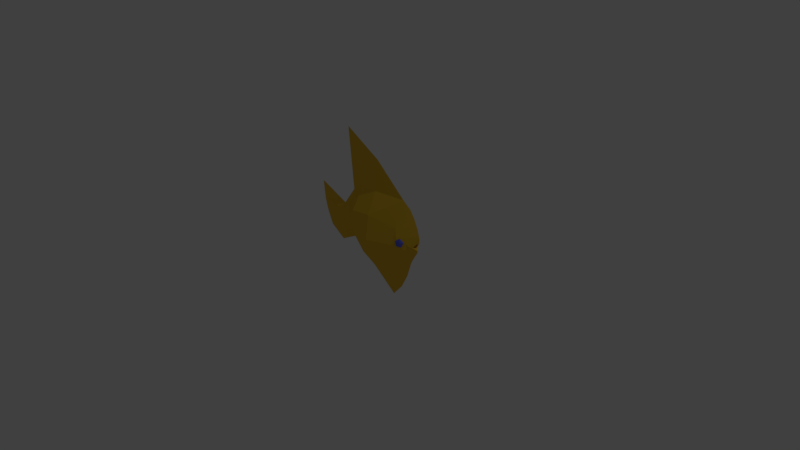 # Source: discfish.blend  (saved by Blender 2.79.0; exported with 4.5.12 LTS)
import bpy
from mathutils import Matrix  # noqa: F401  (used for matrix-valued properties, if any)

bpy.ops.wm.read_factory_settings(use_empty=True)
scene = bpy.context.scene
scene.name = 'Scene'

# ---- collections
col_collection_1 = bpy.data.collections.new('Collection 1'); scene.collection.children.link(col_collection_1)

# ---- materials (node trees are filled in below, after node groups)
mat_body = bpy.data.materials.new('body')
mat_body.alpha_threshold = 0.0
mat_body.use_transparent_shadow = False
mat_body.diffuse_color = (0.8, 0.4937, 0.03489, 1.0)
mat_body.roughness = 0.5
mat_eyes = bpy.data.materials.new('eyes')
mat_eyes.alpha_threshold = 0.0
mat_eyes.use_transparent_shadow = False
mat_eyes.diffuse_color = (0.133, 0.1535, 0.8, 1.0)
mat_eyes.roughness = 0.5

# ---- material node trees

# ---- world
world_world = bpy.data.worlds.new('World'); scene.world = world_world
world_world.color = (0.05088, 0.05088, 0.05088)
world_world.use_sun_shadow = False
world_world.sun_shadow_jitter_overblur = 0.0
world_world.cycles.sampling_method = 'MANUAL'

# ---- cameras
cam_camera = bpy.data.cameras.new('Camera')
cam_camera.clip_end = 100.0
cam_camera.lens = 35.0
cam_camera.sensor_width = 32.0
cam_camera.sensor_height = 18.0
cam_camera.ortho_scale = 7.314
cam_camera.dof.focus_distance = 0.0
cam_camera.dof.aperture_fstop = 128.0

# ---- lights
light_lamp = bpy.data.lights.new('Lamp', 'POINT')
light_lamp.transmission_factor = 0.0
light_lamp.cutoff_distance = 30.0
light_lamp.energy = 100.0
light_lamp.shadow_buffer_clip_start = 1.001
light_lamp.shadow_soft_size = 0.1
light_lamp.shadow_maximum_resolution = 0.006
light_lamp.use_absolute_resolution = True

# ---- meshes
me_cube_000 = bpy.data.meshes.new('Cube.000')
me_cube_000.from_pydata([(0.1705, -0.09729, 0.2265), (0.164, -0.1397, 0.2129), (0.2005, -0.1121, 0.1665), (0.1781, -0.1466, 0.1847), (0.1528, -0.1391, 0.1251), (0.1557, -0.1594, 0.1652), (0.09349, -0.1411, 0.1595), (0.1278, -0.1603, 0.1814), (0.1044, -0.1152, 0.2222), (0.133, -0.1481, 0.2108), (0.1737, -0.1212, 0.2305), (0.201, -0.1347, 0.1758), (0.1575, -0.1594, 0.138), (0.1033, -0.1612, 0.1694), (0.1133, -0.1376, 0.2266), (0.1705, 0.09729, 0.2265), (0.164, 0.1397, 0.2129), (0.2005, 0.1121, 0.1665), (0.1781, 0.1466, 0.1847), (0.1528, 0.1391, 0.1251), (0.1557, 0.1594, 0.1652), (0.09349, 0.1411, 0.1595), (0.1278, 0.1603, 0.1814), (0.1044, 0.1152, 0.2222), (0.133, 0.1481, 0.2108), (0.1737, 0.1212, 0.2305), (0.201, 0.1347, 0.1758), (0.1575, 0.1594, 0.138), (0.1033, 0.1612, 0.1694), (0.1133, 0.1376, 0.2266), (0.161, -0.06304, 0.3244), (0.2888, -0.06908, 0.1725), (0.25, -0.1274, -0.009907), (0.276, -0.05344, 0.2538), (-0.03148, -0.1196, 0.2551), (0.2395, -0.1425, -0.1184), (-0.358, -0.1973, -0.0007668), (-0.5305, -0.2117, -0.2045), (0.1128, -0.1928, -0.2916), (-0.04412, -0.204, -0.4428), (-0.5429, -0.1514, -0.3213), (-0.1293, -0.1375, -0.5052), (-0.2683, -0.2644, -0.3478), (-0.1169, -0.268, -0.1974), (0.2575, -0.07063, 0.2447), (0.276, -0.03492, 0.2603), (0.2282, -0.01865, 0.2246), (0.2313, -0.1169, 0.1633), (0.1998, -0.09458, 0.2409), (0.1116, -0.1761, 0.07657), (0.08612, -0.146, 0.1872), (-0.5574, -0.05915, 0.1871), (-0.6995, -0.05784, -0.06222), (0.3091, -0.07634, -0.3295), (0.1613, -0.1054, -0.5035), (-0.3618, -0.1485, -0.4188), (0.1638, -0.001731, -0.5685), (-0.7157, -0.04819, -0.2286), (0.161, 0.06304, 0.3244), (0.2888, 0.06908, 0.1725), (0.25, 0.1274, -0.009907), (0.276, 0.05344, 0.2538), (-0.03148, 0.1196, 0.2551), (0.007026, -7.164e-10, 0.4978), (0.3761, -7.164e-10, 0.1356), (0.3382, -7.164e-10, 0.256), (0.1308, -7.164e-10, 0.4526), (0.2672, -7.164e-10, 0.3623), (0.2103, -7.164e-10, 0.2064), (0.4531, -7.164e-10, -0.06255), (0.2395, 0.1425, -0.1184), (-0.1124, -7.164e-10, 0.5181), (-0.358, 0.1973, -0.0007668), (-0.5305, 0.2117, -0.2045), (0.1128, 0.1928, -0.2916), (-0.04412, 0.204, -0.4428), (-0.5429, 0.1514, -0.3213), (-0.1293, 0.1375, -0.5052), (-0.2683, 0.2644, -0.3478), (-0.1169, 0.268, -0.1974), (0.2575, 0.07063, 0.2447), (0.276, 0.03492, 0.2603), (0.2282, 0.01865, 0.2246), (-0.253, -7.164e-10, 0.4941), (-0.8471, -7.164e-10, 0.447), (0.5691, -7.164e-10, -0.3654), (-1.428, -7.164e-10, 0.276), (0.584, -7.164e-10, -0.5854), (0.4032, -7.164e-10, 0.03777), (0.2279, -7.164e-10, 0.4013), (0.3588, -7.164e-10, 0.214), (0.2658, -7.164e-10, 0.3249), (0.3092, -7.164e-10, 0.2622), (0.2141, -7.164e-10, 0.2343), (0.2281, -7.164e-10, 0.2031), (0.5051, -7.164e-10, -0.1625), (0.2313, 0.1169, 0.1633), (0.1998, 0.09458, 0.2409), (0.1116, 0.1761, 0.07657), (0.08612, 0.146, 0.1872), (-0.5574, 0.05915, 0.1871), (-0.6995, 0.05784, -0.06222), (0.3091, 0.07634, -0.3295), (0.1613, 0.1054, -0.5035), (-0.3618, 0.1485, -0.4188), (-0.8004, -7.164e-10, -0.2274), (0.1638, 0.001731, -0.5685), (-0.7157, 0.04819, -0.2286)], [], [(10, 3, 11), (3, 12, 11), (12, 7, 13), (7, 14, 13), (14, 1, 10), (14, 0, 8), (13, 8, 6), (4, 13, 6), (2, 12, 4), (10, 2, 0), (1, 7, 5), (10, 1, 3), (3, 5, 12), (12, 5, 7), (7, 9, 14), (14, 9, 1), (14, 10, 0), (13, 14, 8), (4, 12, 13), (2, 11, 12), (10, 11, 2), (5, 3, 1), (1, 9, 7), (25, 26, 18), (18, 26, 27), (27, 28, 22), (22, 28, 29), (29, 25, 16), (29, 23, 15), (28, 21, 23), (19, 21, 28), (17, 19, 27), (25, 15, 17), (16, 20, 22), (25, 18, 16), (18, 27, 20), (27, 22, 20), (22, 29, 24), (29, 16, 24), (29, 15, 25), (28, 23, 29), (19, 28, 27), (17, 27, 26), (25, 17, 26), (20, 16, 18), (16, 22, 24), (49, 38, 35), (34, 43, 49), (47, 49, 32), (30, 89, 66), (31, 88, 64), (90, 33, 44), (31, 48, 47), (49, 47, 50), (32, 49, 35), (32, 95, 69), (32, 88, 47), (92, 33, 65), (94, 45, 92), (45, 93, 91), (44, 31, 90), (33, 89, 44), (33, 91, 67), (46, 68, 93), (34, 63, 71), (34, 49, 50), (34, 50, 63), (52, 84, 86), (36, 42, 43), (51, 83, 84), (35, 53, 95), (95, 53, 85), (43, 39, 38), (57, 86, 105), (53, 39, 54), (85, 54, 87), (54, 56, 87), (48, 50, 47), (57, 37, 52), (55, 39, 42), (37, 55, 42), (39, 41, 54), (51, 37, 36), (83, 36, 34), (30, 63, 50), (49, 43, 38), (34, 36, 43), (30, 66, 63), (30, 48, 44), (30, 44, 89), (31, 47, 88), (90, 65, 33), (32, 35, 95), (32, 69, 88), (92, 45, 33), (94, 46, 45), (94, 68, 46), (45, 46, 93), (64, 90, 31), (44, 48, 31), (33, 67, 89), (33, 45, 91), (34, 71, 83), (52, 51, 84), (36, 37, 42), (35, 38, 53), (43, 42, 39), (57, 52, 86), (53, 38, 39), (85, 53, 54), (54, 41, 56), (57, 40, 37), (55, 41, 39), (37, 40, 55), (51, 52, 37), (83, 51, 36), (50, 48, 30), (98, 70, 74), (62, 98, 79), (96, 60, 98), (58, 66, 89), (59, 64, 88), (90, 80, 61), (59, 96, 97), (98, 99, 96), (60, 70, 98), (60, 69, 95), (60, 96, 88), (92, 65, 61), (94, 92, 81), (81, 91, 93), (80, 90, 59), (61, 80, 89), (61, 67, 91), (82, 93, 68), (62, 71, 63), (62, 99, 98), (62, 63, 99), (101, 86, 84), (72, 79, 78), (100, 84, 83), (70, 95, 102), (95, 85, 102), (79, 74, 75), (107, 105, 86), (102, 103, 75), (85, 87, 103), (103, 87, 106), (97, 96, 99), (107, 101, 73), (104, 78, 75), (73, 78, 104), (75, 103, 77), (100, 72, 73), (83, 62, 72), (58, 99, 63), (98, 74, 79), (62, 79, 72), (58, 63, 66), (58, 80, 97), (58, 89, 80), (59, 88, 96), (90, 61, 65), (60, 95, 70), (60, 88, 69), (92, 61, 81), (94, 81, 82), (94, 82, 68), (81, 93, 82), (64, 59, 90), (80, 59, 97), (61, 89, 67), (61, 91, 81), (62, 83, 71), (101, 84, 100), (72, 78, 73), (70, 102, 74), (79, 75, 78), (107, 86, 101), (102, 75, 74), (85, 103, 102), (103, 106, 77), (107, 73, 76), (104, 75, 77), (73, 104, 76), (100, 73, 101), (83, 72, 100), (99, 58, 97), (105, 107, 57), (40, 57, 107, 76), (55, 40, 76, 104), (55, 104, 77, 41), (56, 41, 77)])
me_cube_000.polygons.foreach_set('use_smooth', [True] * 193)
me_cube_000.polygons.foreach_set('material_index', [1, 1, 1, 1, 1, 1, 1, 1, 1, 1, 1, 1, 1, 1, 1, 1, 1, 1, 1, 1, 1, 1, 1, 1, 1, 1, 1, 1, 1, 1, 1, 1, 1, 1, 1, 1, 1, 1, 1, 1, 1, 1, 1, 1, 1, 1, 0, 0, 0, 0, 0, 0, 0, 0, 0, 0, 0, 0, 0, 0, 0, 0, 0, 0, 0, 0, 0, 0, 0, 0, 0, 0, 0, 0, 0, 0, 0, 0, 0, 0, 0, 0, 0, 0, 0, 0, 0, 0, 0, 0, 0, 0, 0, 0, 0, 0, 0, 0, 0, 0, 0, 0, 0, 0, 0, 0, 0, 0, 0, 0, 0, 0, 0, 0, 0, 0, 0, 0, 0, 0, 0, 0, 0, 0, 0, 0, 0, 0, 0, 0, 0, 0, 0, 0, 0, 0, 0, 0, 0, 0, 0, 0, 0, 0, 0, 0, 0, 0, 0, 0, 0, 0, 0, 0, 0, 0, 0, 0, 0, 0, 0, 0, 0, 0, 0, 0, 0, 0, 0, 0, 0, 0, 0, 0, 0, 0, 0, 0, 0, 0, 0, 0, 0, 0, 0, 0, 0, 0, 0, 0, 0, 0, 0])
_k = set([(0, 10), (1, 3), (1, 9), (1, 10), (2, 11), (2, 12), (3, 5), (3, 11), (4, 12), (4, 13), (5, 7), (5, 12), (6, 13), (7, 9), (7, 13), (8, 14), (9, 14), (10, 11), (10, 14), (11, 12), (12, 13), (13, 14), (15, 25), (15, 29), (16, 18), (16, 24), (16, 25), (17, 25), (17, 26), (18, 20), (18, 26), (19, 27), (20, 22), (20, 27), (21, 28), (22, 24), (22, 28), (23, 28), (23, 29), (24, 29), (25, 26), (25, 29), (26, 27), (27, 28), (28, 29), (30, 44), (30, 48), (30, 50), (30, 63), (30, 66), (30, 89), (31, 44), (31, 47), (31, 48), (31, 64), (31, 88), (31, 90), (32, 35), (32, 47), (32, 69), (32, 88), (32, 95), (33, 44), (33, 45), (33, 65), (33, 67), (33, 89), (33, 90), (33, 91), (33, 92), (34, 36), (34, 43), (34, 49), (34, 50), (34, 63), (34, 71), (34, 83), (35, 38), (35, 49), (35, 53), (35, 95), (36, 37), (36, 42), (36, 43), (36, 51), (36, 83), (37, 40), (37, 42), (37, 51), (37, 52), (37, 55), (37, 57), (38, 39), (38, 43), (38, 53), (39, 41), (39, 42), (39, 43), (39, 53), (39, 54), (39, 55), (40, 55), (40, 57), (41, 54), (41, 55), (41, 56), (41, 77), (42, 43), (42, 55), (43, 49), (44, 48), (44, 89), (44, 90), (45, 46), (45, 91), (45, 92), (45, 93), (45, 94), (46, 68), (46, 93), (46, 94), (47, 48), (47, 49), (47, 50), (47, 88), (48, 50), (49, 50), (50, 63), (51, 52), (51, 83), (51, 84), (52, 57), (52, 84), (52, 86), (53, 54), (53, 85), (53, 95), (54, 56), (54, 85), (54, 87), (55, 104), (57, 86), (57, 105), (57, 107), (58, 63), (58, 66), (58, 80), (58, 89), (58, 97), (58, 99), (59, 64), (59, 80), (59, 88), (59, 90), (59, 96), (59, 97), (60, 69), (60, 70), (60, 88), (60, 95), (60, 96), (61, 65), (61, 67), (61, 80), (61, 81), (61, 89), (61, 90), (61, 91), (61, 92), (62, 63), (62, 71), (62, 72), (62, 79), (62, 83), (62, 98), (62, 99), (63, 66), (63, 71), (63, 99), (64, 88), (64, 90), (65, 90), (65, 92), (66, 89), (67, 89), (67, 91), (68, 82), (68, 93), (68, 94), (69, 88), (69, 95), (70, 74), (70, 95), (70, 98), (70, 102), (71, 83), (72, 73), (72, 78), (72, 79), (72, 83), (72, 100), (73, 76), (73, 78), (73, 100), (73, 101), (73, 104), (73, 107), (74, 75), (74, 79), (74, 102), (75, 77), (75, 78), (75, 79), (75, 102), (75, 103), (75, 104), (76, 104), (76, 107), (77, 103), (77, 104), (78, 79), (78, 104), (79, 98), (80, 89), (80, 90), (80, 97), (81, 82), (81, 91), (81, 92), (81, 93), (81, 94), (82, 93), (82, 94), (83, 84), (83, 100), (84, 86), (84, 100), (84, 101), (85, 87), (85, 95), (85, 102), (85, 103), (86, 101), (86, 105), (86, 107), (87, 103), (88, 96), (91, 93), (92, 94), (95, 102), (96, 97), (96, 98), (96, 99), (97, 99), (98, 99), (100, 101), (101, 107), (102, 103), (103, 106), (105, 107)])
me_cube_000.attributes.new('sharp_edge', 'BOOLEAN', 'EDGE').data.foreach_set('value', [ (min(e.vertices), max(e.vertices)) in _k for e in me_cube_000.edges])
me_cube_000.materials.append(mat_body)
me_cube_000.materials.append(mat_eyes)
me_cube_000.use_remesh_preserve_volume = False
me_cube_000.use_remesh_preserve_attributes = False
me_cube_000.use_mirror_vertex_groups = False
me_cube_000.update()
me_cube_000.normals_split_custom_set([tuple(v) for v in zip(*[iter([0.5437, -0.7106, 0.4466, 0.5437, -0.7106, 0.4466, 0.5437, -0.7106, 0.4466, 0.4715, -0.8812, 0.03355, 0.4715, -0.8812, 0.03355, 0.4715, -0.8812, 0.03355, 0.03546, -0.9994, 0.005195, 0.03546, -0.9994, 0.005195, 0.03546, -0.9994, 0.005194, -0.1619, -0.9018, 0.4007, -0.1619, -0.9018, 0.4007, -0.1619, -0.9018, 0.4007, 0.1522, -0.7233, 0.6735, 0.1522, -0.7233, 0.6735, 0.1522, -0.7233, 0.6735, -0.1051, 0.1521, 0.9828, -0.1051, 0.1521, 0.9828, -0.1051, 0.1521, 0.9828, -0.909, -0.3046, 0.2846, -0.909, -0.3046, 0.2846, -0.909, -0.3046, 0.2846, -0.4038, -0.5544, -0.7277, -0.4038, -0.5544, -0.7277, -0.4038, -0.5544, -0.7277, 0.7122, -0.252, -0.6552, 0.7122, -0.252, -0.6552, 0.7122, -0.252, -0.6552, 0.8968, 0.1846, 0.402, 0.8968, 0.1846, 0.402, 0.8968, 0.1846, 0.402, 0.2256, -0.9137, 0.338, 0.2256, -0.9137, 0.338, 0.2256, -0.9137, 0.338, 0.5437, -0.7106, 0.4466, 0.5437, -0.7106, 0.4466, 0.5437, -0.7106, 0.4466, 0.4715, -0.8812, 0.03355, 0.4715, -0.8812, 0.03355, 0.4715, -0.8812, 0.03355, 0.03546, -0.9994, 0.005195, 0.03546, -0.9994, 0.005196, 0.03546, -0.9994, 0.005195, -0.1619, -0.9018, 0.4007, -0.1619, -0.9018, 0.4007, -0.1619, -0.9018, 0.4007, 0.1522, -0.7233, 0.6735, 0.1522, -0.7233, 0.6735, 0.1522, -0.7233, 0.6735, -0.1051, 0.1521, 0.9828, -0.1051, 0.1521, 0.9828, -0.1051, 0.1521, 0.9828, -0.909, -0.3046, 0.2846, -0.909, -0.3046, 0.2846, -0.909, -0.3046, 0.2846, -0.4038, -0.5544, -0.7277, -0.4038, -0.5544, -0.7277, -0.4038, -0.5544, -0.7277, 0.7122, -0.252, -0.6552, 0.7122, -0.252, -0.6552, 0.7122, -0.252, -0.6552, 0.8968, 0.1846, 0.402, 0.8968, 0.1846, 0.402, 0.8968, 0.1846, 0.402, 0.2256, -0.9137, 0.338, 0.2256, -0.9137, 0.338, 0.2256, -0.9137, 0.338, 0.2256, -0.9137, 0.338, 0.2256, -0.9137, 0.338, 0.2256, -0.9137, 0.338, 0.5437, 0.7106, 0.4466, 0.5437, 0.7106, 0.4466, 0.5437, 0.7106, 0.4466, 0.4715, 0.8812, 0.03355, 0.4715, 0.8812, 0.03355, 0.4715, 0.8812, 0.03355, 0.03546, 0.9994, 0.005195, 0.03546, 0.9994, 0.005194, 0.03546, 0.9994, 0.005195, -0.1619, 0.9018, 0.4007, -0.1619, 0.9018, 0.4007, -0.1619, 0.9018, 0.4007, 0.1522, 0.7233, 0.6735, 0.1522, 0.7233, 0.6735, 0.1522, 0.7233, 0.6735, -0.1051, -0.1521, 0.9828, -0.1051, -0.1521, 0.9828, -0.1051, -0.1521, 0.9828, -0.909, 0.3046, 0.2846, -0.909, 0.3046, 0.2846, -0.909, 0.3046, 0.2846, -0.4038, 0.5544, -0.7277, -0.4038, 0.5544, -0.7277, -0.4038, 0.5544, -0.7277, 0.7122, 0.252, -0.6552, 0.7122, 0.252, -0.6552, 0.7122, 0.252, -0.6552, 0.8968, -0.1846, 0.402, 0.8968, -0.1846, 0.402, 0.8968, -0.1846, 0.402, 0.2256, 0.9137, 0.338, 0.2256, 0.9137, 0.338, 0.2256, 0.9137, 0.338, 0.5437, 0.7106, 0.4466, 0.5437, 0.7106, 0.4466, 0.5437, 0.7106, 0.4466, 0.4715, 0.8812, 0.03355, 0.4715, 0.8812, 0.03355, 0.4715, 0.8812, 0.03355, 0.03546, 0.9994, 0.005195, 0.03546, 0.9994, 0.005195, 0.03546, 0.9994, 0.005196, -0.1619, 0.9018, 0.4007, -0.1619, 0.9018, 0.4007, -0.1619, 0.9018, 0.4007, 0.1522, 0.7233, 0.6735, 0.1522, 0.7233, 0.6735, 0.1522, 0.7233, 0.6735, -0.1051, -0.1521, 0.9828, -0.1051, -0.1521, 0.9828, -0.1051, -0.1521, 0.9828, -0.909, 0.3046, 0.2846, -0.909, 0.3046, 0.2846, -0.909, 0.3046, 0.2846, -0.4038, 0.5544, -0.7277, -0.4038, 0.5544, -0.7277, -0.4038, 0.5544, -0.7277, 0.7122, 0.252, -0.6552, 0.7122, 0.252, -0.6552, 0.7122, 0.252, -0.6552, 0.8968, -0.1846, 0.402, 0.8968, -0.1846, 0.402, 0.8968, -0.1846, 0.402, 0.2256, 0.9137, 0.338, 0.2256, 0.9137, 0.338, 0.2256, 0.9137, 0.338, 0.2256, 0.9137, 0.338, 0.2256, 0.9137, 0.338, 0.2256, 0.9137, 0.338, 0.3165, -0.9476, 0.04404, 0.3175, -0.9472, 0.04403, 0.3161, -0.9477, 0.04405, 0.01091, -0.9507, 0.3098, 0.01091, -0.9507, 0.3098, 0.01091, -0.9507, 0.3098, 0.3838, -0.9182, 0.09756, 0.381, -0.92, 0.09215, 0.3833, -0.9185, 0.09661, 0.2507, -0.8441, 0.474, 0.2507, -0.8441, 0.474, 0.2507, -0.8441, 0.474, 0.6561, -0.7325, 0.1815, 0.6561, -0.7325, 0.1815, 0.6561, -0.7325, 0.1815, 0.602, -0.7666, 0.2234, 0.602, -0.7666, 0.2234, 0.602, -0.7666, 0.2234, 0.5365, -0.7282, 0.4265, 0.5365, -0.7282, 0.4265, 0.5365, -0.7282, 0.4265, 0.2357, -0.9227, 0.3051, 0.2357, -0.9227, 0.3051, 0.2357, -0.9227, 0.3051, 0.3833, -0.9185, 0.09661, 0.381, -0.92, 0.09215, 0.3804, -0.9203, 0.091, 0.5616, -0.774, 0.2924, 0.5616, -0.774, 0.2924, 0.5616, -0.774, 0.2924, 0.6142, -0.7809, 0.1141, 0.6142, -0.7809, 0.1141, 0.6142, -0.7809, 0.1141, 0.2004, -0.2724, 0.9411, 0.2004, -0.2724, 0.9411, 0.2004, -0.2724, 0.9411, -0.5237, 0.4578, 0.7185, -0.5237, 0.4578, 0.7185, -0.5237, 0.4578, 0.7185, 0.5636, 0.7608, -0.3218, 0.5636, 0.7608, -0.3218, 0.5636, 0.7608, -0.3218, 0.6033, -0.7589, 0.2453, 0.6033, -0.7589, 0.2453, 0.6033, -0.7589, 0.2453, 0.4896, -0.7564, 0.4338, 0.4896, -0.7564, 0.4338, 0.4896, -0.7564, 0.4338, 0.9708, 0.2368, -0.03819, 0.9708, 0.2368, -0.03819, 0.9708, 0.2368, -0.03819, 0.7658, 0.6346, -0.1046, 0.7658, 0.6346, -0.1046, 0.7658, 0.6346, -0.1046, 0.07314, -0.8992, 0.4314, 0.07314, -0.8992, 0.4314, 0.07314, -0.8992, 0.4314, -0.0757, -0.9665, 0.2454, -0.0757, -0.9665, 0.2454, -0.0757, -0.9665, 0.2454, 0.04898, -0.899, 0.4352, 0.04898, -0.899, 0.4352, 0.04898, -0.899, 0.4352, -0.03061, -0.9941, 0.104, -0.03061, -0.9941, 0.104, -0.03061, -0.9941, 0.104, -0.1676, -0.9751, 0.1452, -0.1676, -0.9751, 0.1452, -0.1676, -0.9751, 0.1452, -0.01622, -0.9787, 0.2047, -0.01622, -0.9787, 0.2047, -0.01622, -0.9787, 0.2047, 0.4523, -0.8827, -0.1274, 0.4523, -0.8827, -0.1274, 0.4523, -0.8827, -0.1274, 0.2923, -0.9519, 0.09218, 0.2923, -0.9519, 0.09218, 0.2923, -0.9519, 0.09218, 0.2395, -0.9545, -0.1779, 0.2395, -0.9545, -0.1779, 0.2395, -0.9545, -0.1779, -0.4249, -0.7338, -0.53, -0.4249, -0.7338, -0.53, -0.4249, -0.7338, -0.53, 0.3837, -0.9068, -0.1745, 0.3837, -0.9068, -0.1745, 0.3837, -0.9068, -0.1745, 0.245, -0.9694, 0.01652, 0.245, -0.9694, 0.01652, 0.245, -0.9694, 0.01652, -0.03203, -0.5301, -0.8474, -0.03203, -0.5301, -0.8474, -0.03203, -0.5301, -0.8474, 0.2402, -0.9029, 0.3565, 0.2402, -0.9029, 0.3565, 0.2402, -0.9029, 0.3565, -0.6634, -0.748, 0.0213, -0.6634, -0.748, 0.0213, -0.6634, -0.748, 0.0213, -0.165, -0.6083, -0.7763, -0.165, -0.6083, -0.7763, -0.165, -0.6083, -0.7763, -0.4454, -0.7006, -0.5575, -0.4454, -0.7006, -0.5575, -0.4454, -0.7006, -0.5575, 0.07405, -0.6305, -0.7727, 0.07405, -0.6305, -0.7727, 0.07405, -0.6305, -0.7727, -0.3109, -0.8926, 0.3264, -0.3109, -0.8926, 0.3264, -0.3109, -0.8926, 0.3264, -0.08203, -0.9197, 0.3841, -0.08203, -0.9197, 0.3841, -0.08203, -0.9197, 0.3841, 0.1483, -0.8799, 0.4514, 0.1483, -0.8799, 0.4514, 0.1483, -0.8799, 0.4514, 0.3165, -0.9476, 0.04404, 0.327, -0.944, 0.04392, 0.3175, -0.9472, 0.04403, -0.02117, -0.9488, 0.3152, -0.02117, -0.9488, 0.3152, -0.02117, -0.9488, 0.3152, 0.1704, -0.8678, 0.4667, 0.1704, -0.8678, 0.4667, 0.1704, -0.8678, 0.4667, 0.3147, -0.8303, 0.46, 0.3147, -0.8303, 0.46, 0.3147, -0.8303, 0.46, 0.2956, -0.8486, 0.4387, 0.2956, -0.8486, 0.4387, 0.2956, -0.8486, 0.4387, 0.621, -0.7728, 0.131, 0.621, -0.7728, 0.131, 0.621, -0.7728, 0.131, 0.6151, -0.7282, 0.3022, 0.6151, -0.7282, 0.3022, 0.6151, -0.7282, 0.3022, 0.481, -0.8735, 0.07471, 0.481, -0.8735, 0.07471, 0.481, -0.8735, 0.07471, 0.5613, -0.7791, 0.2791, 0.5613, -0.7791, 0.2791, 0.5613, -0.7791, 0.2791, 0.2834, -0.3182, 0.9047, 0.2834, -0.3182, 0.9047, 0.2834, -0.3182, 0.9047, -0.2247, 0.7366, 0.638, -0.2247, 0.7366, 0.638, -0.2247, 0.7366, 0.638, 0.1215, 0.7512, 0.6488, 0.1215, 0.7512, 0.6488, 0.1215, 0.7512, 0.6488, 0.5744, 0.6754, -0.4626, 0.5744, 0.6754, -0.4626, 0.5744, 0.6754, -0.4626, 0.6506, -0.7457, 0.1436, 0.6506, -0.7457, 0.1436, 0.6506, -0.7457, 0.1436, 0.3716, -0.9176, 0.1414, 0.3716, -0.9176, 0.1414, 0.3716, -0.9176, 0.1414, 0.423, -0.799, 0.4274, 0.423, -0.799, 0.4274, 0.423, -0.799, 0.4274, 0.9787, -0.06955, 0.1932, 0.9787, -0.06955, 0.1932, 0.9787, -0.06955, 0.1932, -0.0674, -0.9159, 0.3958, -0.0674, -0.9159, 0.3958, -0.0674, -0.9159, 0.3958, -0.1366, -0.988, 0.07261, -0.1366, -0.988, 0.07261, -0.1366, -0.988, 0.07261, -0.1087, -0.9809, 0.1615, -0.1087, -0.9809, 0.1615, -0.1087, -0.9809, 0.1615, 0.4915, -0.8641, -0.1086, 0.4915, -0.8641, -0.1086, 0.4915, -0.8641, -0.1086, 0.1753, -0.9641, -0.1995, 0.1753, -0.9641, -0.1995, 0.1753, -0.9641, -0.1995, -0.101, -0.9937, -0.04779, -0.101, -0.9937, -0.04779, -0.101, -0.9937, -0.04779, 0.4188, -0.8277, -0.3734, 0.4188, -0.8277, -0.3734, 0.4188, -0.8277, -0.3734, 0.272, -0.9597, -0.07086, 0.272, -0.9597, -0.07086, 0.272, -0.9597, -0.07086, 0.06347, -0.5309, -0.8451, 0.06347, -0.5309, -0.8451, 0.06347, -0.5309, -0.8451, -0.6053, -0.7316, -0.3138, -0.6053, -0.7316, -0.3138, -0.6053, -0.7316, -0.3138, -0.182, -0.7868, -0.5897, -0.182, -0.7868, -0.5897, -0.182, -0.7868, -0.5897, -0.2171, -0.8765, -0.4297, -0.2171, -0.8765, -0.4297, -0.2171, -0.8765, -0.4297, -0.5045, -0.8157, 0.2831, -0.5045, -0.8157, 0.2831, -0.5045, -0.8157, 0.2831, -0.2339, -0.885, 0.4025, -0.2339, -0.885, 0.4025, -0.2339, -0.885, 0.4025, 0.1983, -0.8828, 0.4258, 0.1983, -0.8828, 0.4258, 0.1983, -0.8828, 0.4258, 0.3165, 0.9476, 0.04404, 0.3161, 0.9477, 0.04405, 0.3175, 0.9472, 0.04403, 0.01091, 0.9507, 0.3098, 0.01091, 0.9507, 0.3098, 0.01091, 0.9507, 0.3098, 0.3838, 0.9182, 0.09756, 0.3833, 0.9185, 0.09661, 0.381, 0.92, 0.09215, 0.2507, 0.8441, 0.474, 0.2507, 0.8441, 0.474, 0.2507, 0.8441, 0.474, 0.6561, 0.7325, 0.1815, 0.6561, 0.7325, 0.1815, 0.6561, 0.7325, 0.1815, 0.602, 0.7666, 0.2234, 0.602, 0.7666, 0.2234, 0.602, 0.7666, 0.2234, 0.5365, 0.7282, 0.4265, 0.5365, 0.7282, 0.4265, 0.5365, 0.7282, 0.4265, 0.2357, 0.9227, 0.3051, 0.2357, 0.9227, 0.3051, 0.2357, 0.9227, 0.3051, 0.3833, 0.9185, 0.09661, 0.3804, 0.9203, 0.091, 0.381, 0.92, 0.09215, 0.5616, 0.774, 0.2924, 0.5616, 0.774, 0.2924, 0.5616, 0.774, 0.2924, 0.6142, 0.7809, 0.1141, 0.6142, 0.7809, 0.1141, 0.6142, 0.7809, 0.1141, 0.2004, 0.2724, 0.9411, 0.2004, 0.2724, 0.9411, 0.2004, 0.2724, 0.9411, -0.5237, -0.4578, 0.7185, -0.5237, -0.4578, 0.7185, -0.5237, -0.4578, 0.7185, 0.5636, -0.7608, -0.3218, 0.5636, -0.7608, -0.3218, 0.5636, -0.7608, -0.3218, 0.6033, 0.7589, 0.2453, 0.6033, 0.7589, 0.2453, 0.6033, 0.7589, 0.2453, 0.4896, 0.7564, 0.4338, 0.4896, 0.7564, 0.4338, 0.4896, 0.7564, 0.4338, 0.9708, -0.2368, -0.03819, 0.9708, -0.2368, -0.03819, 0.9708, -0.2368, -0.03819, 0.7658, -0.6346, -0.1046, 0.7658, -0.6346, -0.1046, 0.7658, -0.6346, -0.1046, 0.07314, 0.8992, 0.4314, 0.07314, 0.8992, 0.4314, 0.07314, 0.8992, 0.4314, -0.0757, 0.9665, 0.2454, -0.0757, 0.9665, 0.2454, -0.0757, 0.9665, 0.2454, 0.04898, 0.899, 0.4352, 0.04898, 0.899, 0.4352, 0.04898, 0.899, 0.4352, -0.03061, 0.9941, 0.104, -0.03061, 0.9941, 0.104, -0.03061, 0.9941, 0.104, -0.1676, 0.9751, 0.1452, -0.1676, 0.9751, 0.1452, -0.1676, 0.9751, 0.1452, -0.01622, 0.9787, 0.2047, -0.01622, 0.9787, 0.2047, -0.01622, 0.9787, 0.2047, 0.4523, 0.8827, -0.1274, 0.4523, 0.8827, -0.1274, 0.4523, 0.8827, -0.1274, 0.2923, 0.9519, 0.09218, 0.2923, 0.9519, 0.09218, 0.2923, 0.9519, 0.09218, 0.2395, 0.9545, -0.1779, 0.2395, 0.9545, -0.1779, 0.2395, 0.9545, -0.1779, -0.4249, 0.7338, -0.53, -0.4249, 0.7338, -0.53, -0.4249, 0.7338, -0.53, 0.3837, 0.9068, -0.1745, 0.3837, 0.9068, -0.1745, 0.3837, 0.9068, -0.1745, 0.245, 0.9694, 0.01652, 0.245, 0.9694, 0.01652, 0.245, 0.9694, 0.01652, -0.03203, 0.5301, -0.8474, -0.03203, 0.5301, -0.8474, -0.03203, 0.5301, -0.8474, 0.2402, 0.9029, 0.3565, 0.2402, 0.9029, 0.3565, 0.2402, 0.9029, 0.3565, -0.6634, 0.748, 0.0213, -0.6634, 0.748, 0.0213, -0.6634, 0.748, 0.0213, -0.165, 0.6083, -0.7763, -0.165, 0.6083, -0.7763, -0.165, 0.6083, -0.7763, -0.4454, 0.7006, -0.5575, -0.4454, 0.7006, -0.5575, -0.4454, 0.7006, -0.5575, 0.07405, 0.6305, -0.7727, 0.07405, 0.6305, -0.7727, 0.07405, 0.6305, -0.7727, -0.3109, 0.8926, 0.3264, -0.3109, 0.8926, 0.3264, -0.3109, 0.8926, 0.3264, -0.08203, 0.9197, 0.3841, -0.08203, 0.9197, 0.3841, -0.08203, 0.9197, 0.3841, 0.1483, 0.8799, 0.4514, 0.1483, 0.8799, 0.4514, 0.1483, 0.8799, 0.4514, 0.3165, 0.9476, 0.04404, 0.3175, 0.9472, 0.04403, 0.327, 0.944, 0.04392, -0.02117, 0.9488, 0.3152, -0.02117, 0.9488, 0.3152, -0.02117, 0.9488, 0.3152, 0.1704, 0.8678, 0.4667, 0.1704, 0.8678, 0.4667, 0.1704, 0.8678, 0.4667, 0.3147, 0.8303, 0.46, 0.3147, 0.8303, 0.46, 0.3147, 0.8303, 0.46, 0.2956, 0.8486, 0.4387, 0.2956, 0.8486, 0.4387, 0.2956, 0.8486, 0.4387, 0.621, 0.7728, 0.131, 0.621, 0.7728, 0.131, 0.621, 0.7728, 0.131, 0.6151, 0.7282, 0.3022, 0.6151, 0.7282, 0.3022, 0.6151, 0.7282, 0.3022, 0.481, 0.8735, 0.07471, 0.481, 0.8735, 0.07471, 0.481, 0.8735, 0.07471, 0.5613, 0.7791, 0.2791, 0.5613, 0.7791, 0.2791, 0.5613, 0.7791, 0.2791, 0.2834, 0.3182, 0.9047, 0.2834, 0.3182, 0.9047, 0.2834, 0.3182, 0.9047, -0.2247, -0.7366, 0.638, -0.2247, -0.7366, 0.638, -0.2247, -0.7366, 0.638, 0.1215, -0.7512, 0.6488, 0.1215, -0.7512, 0.6488, 0.1215, -0.7512, 0.6488, 0.5744, -0.6754, -0.4626, 0.5744, -0.6754, -0.4626, 0.5744, -0.6754, -0.4626, 0.6506, 0.7457, 0.1436, 0.6506, 0.7457, 0.1436, 0.6506, 0.7457, 0.1436, 0.3716, 0.9176, 0.1414, 0.3716, 0.9176, 0.1414, 0.3716, 0.9176, 0.1414, 0.423, 0.799, 0.4274, 0.423, 0.799, 0.4274, 0.423, 0.799, 0.4274, 0.9787, 0.06955, 0.1932, 0.9787, 0.06955, 0.1932, 0.9787, 0.06955, 0.1932, -0.0674, 0.9159, 0.3958, -0.0674, 0.9159, 0.3958, -0.0674, 0.9159, 0.3958, -0.1366, 0.988, 0.07261, -0.1366, 0.988, 0.07261, -0.1366, 0.988, 0.07261, -0.1087, 0.9809, 0.1615, -0.1087, 0.9809, 0.1615, -0.1087, 0.9809, 0.1615, 0.4915, 0.8641, -0.1086, 0.4915, 0.8641, -0.1086, 0.4915, 0.8641, -0.1086, 0.1753, 0.9641, -0.1995, 0.1753, 0.9641, -0.1995, 0.1753, 0.9641, -0.1995, -0.101, 0.9937, -0.04779, -0.101, 0.9937, -0.04779, -0.101, 0.9937, -0.04779, 0.4188, 0.8277, -0.3734, 0.4188, 0.8277, -0.3734, 0.4188, 0.8277, -0.3734, 0.272, 0.9597, -0.07086, 0.272, 0.9597, -0.07086, 0.272, 0.9597, -0.07086, 0.06347, 0.5309, -0.8451, 0.06347, 0.5309, -0.8451, 0.06347, 0.5309, -0.8451, -0.6053, 0.7316, -0.3138, -0.6053, 0.7316, -0.3138, -0.6053, 0.7316, -0.3138, -0.182, 0.7868, -0.5897, -0.182, 0.7868, -0.5897, -0.182, 0.7868, -0.5897, -0.2171, 0.8765, -0.4297, -0.2171, 0.8765, -0.4297, -0.2171, 0.8765, -0.4297, -0.5045, 0.8157, 0.2831, -0.5045, 0.8157, 0.2831, -0.5045, 0.8157, 0.2831, -0.2339, 0.885, 0.4025, -0.2339, 0.885, 0.4025, -0.2339, 0.885, 0.4025, 0.1983, 0.8828, 0.4258, 0.1983, 0.8828, 0.4258, 0.1983, 0.8828, 0.4258, -0.01424, 0.0, -0.9999, -0.01424, 0.0, -0.9999, -0.01424, 0.0, -0.9999, -0.4729, -2.197e-08, -0.8811, -0.4727, 0.0, -0.8812, -0.4727, 0.0, -0.8812, -0.4729, 1.795e-08, -0.8811, -0.474, 0.0, -0.8805, -0.4729, -2.197e-08, -0.8811, -0.4729, 1.795e-08, -0.8811, -0.474, 0.0, -0.8805, -0.3485, 0.0, -0.9373, -0.3485, 0.0, -0.9373, -0.3485, 0.0, -0.9373, -0.3485, 0.0, -0.9373, -0.211, 0.0, -0.9775, -0.211, 0.0, -0.9775, -0.211, 0.0, -0.9775])] * 3)])
me_cube_002 = bpy.data.meshes.new('Cube.002')
me_cube_002.from_pydata([(-0.1538, -0.1514, 0.128), (0.2597, -0.1375, -0.05591), (-0.3614, -1.016e-09, -0.1108), (-0.02125, -0.07136, -0.1695), (-0.1413, -0.06658, -0.1328), (0.02725, -0.1485, 0.03053), (0.5528, -0.001731, -0.1192), (-0.3267, -0.04819, 0.2207), (-0.2948, -0.04076, -0.1779), (0.06696, -1.016e-09, -0.2461), (-0.09417, -0.02847, -0.2715), (-0.1538, 0.1514, 0.128), (0.2597, 0.1375, -0.05591), (0.1464, -1.016e-09, -0.1911), (-0.02125, 0.07136, -0.1695), (-0.1413, 0.06658, -0.1328), (0.02725, 0.1485, 0.03053), (-0.4114, -1.016e-09, 0.2219), (0.5528, 0.001731, -0.1192), (-0.3267, 0.04819, 0.2207), (-0.2948, 0.04076, -0.1779), (-0.09417, 0.02847, -0.2715), (-0.07947, -0.1435, 0.1892), (0.3126, -0.1303, 0.01487), (0.09219, -0.1408, 0.09682), (0.5904, -0.001641, -0.04512), (-0.2705, -0.04568, 0.3043), (-0.07947, 0.1435, 0.1892), (0.3126, 0.1303, 0.01487), (0.09219, 0.1408, 0.09682), (-0.3556, -8.927e-10, 0.3102), (0.5904, 0.001641, -0.04512), (-0.2615, 0.04568, 0.2953)], [], [(7, 2, 8), (1, 13, 6), (10, 13, 3), (0, 4, 5), (10, 3, 4), (1, 4, 3), (4, 7, 8), (7, 17, 2), (1, 3, 13), (8, 10, 4), (10, 9, 13), (1, 5, 4), (4, 0, 7), (19, 20, 2), (12, 18, 13), (21, 14, 13), (11, 16, 15), (21, 15, 14), (12, 14, 15), (15, 20, 19), (19, 2, 17), (12, 13, 14), (9, 10, 21), (20, 15, 21), (10, 8, 20, 21), (21, 13, 9), (8, 2, 20), (12, 15, 16), (15, 19, 11), (16, 11, 27, 29), (0, 5, 24, 22), (19, 17, 30, 32), (17, 7, 26, 30), (18, 12, 28, 31), (12, 16, 29, 28), (1, 6, 25, 23), (11, 19, 32, 27), (5, 1, 23, 24), (7, 0, 22, 26)])
me_cube_002.polygons.foreach_set('use_smooth', [True] * 39)
_k = set([(0, 4), (0, 5), (0, 7), (0, 22), (1, 3), (1, 4), (1, 5), (1, 6), (1, 13), (1, 23), (2, 7), (2, 8), (2, 17), (2, 19), (2, 20), (3, 4), (3, 10), (3, 13), (4, 5), (4, 7), (4, 8), (4, 10), (5, 24), (7, 8), (7, 17), (7, 26), (8, 10), (8, 20), (9, 10), (9, 13), (9, 21), (10, 13), (10, 21), (11, 15), (11, 16), (11, 19), (11, 27), (12, 13), (12, 14), (12, 15), (12, 16), (12, 18), (12, 28), (13, 14), (13, 21), (14, 15), (14, 21), (15, 16), (15, 19), (15, 20), (15, 21), (16, 29), (17, 19), (17, 30), (19, 20), (19, 32), (20, 21)])
me_cube_002.attributes.new('sharp_edge', 'BOOLEAN', 'EDGE').data.foreach_set('value', [ (min(e.vertices), max(e.vertices)) in _k for e in me_cube_002.edges])
me_cube_002.materials.append(mat_body)
me_cube_002.use_remesh_preserve_volume = False
me_cube_002.use_remesh_preserve_attributes = False
me_cube_002.use_mirror_vertex_groups = False
me_cube_002.update()
me_cube_002.normals_split_custom_set([tuple(v) for v in zip(*[iter([-0.5646, -0.8232, -0.06044, -0.5646, -0.8232, -0.06044, -0.5646, -0.8232, -0.06044, 0.1315, -0.6377, -0.7589, 0.1315, -0.6377, -0.7589, 0.1315, -0.6377, -0.7589, 0.2727, -0.8017, -0.5319, 0.2727, -0.8017, -0.5319, 0.2727, -0.8017, -0.5319, -0.153, -0.9376, -0.3123, -0.153, -0.9376, -0.3123, -0.153, -0.9376, -0.3123, -0.1303, -0.9439, -0.3036, -0.1303, -0.9439, -0.3036, -0.1303, -0.9439, -0.3036, -0.1187, -0.9573, -0.2638, -0.1187, -0.9573, -0.2638, -0.1187, -0.9573, -0.2638, -0.1569, -0.9871, -0.03093, -0.1569, -0.9871, -0.03093, -0.1569, -0.9871, -0.03093, -0.4938, -0.8664, -0.07414, -0.4938, -0.8664, -0.07414, -0.4938, -0.8664, -0.07414, 0.1647, -0.6192, -0.7678, 0.1647, -0.6192, -0.7678, 0.1647, -0.6192, -0.7678, -0.07591, -0.9546, -0.288, -0.07591, -0.9546, -0.288, -0.07591, -0.9546, -0.288, 0.2123, -0.928, -0.3063, 0.2123, -0.928, -0.3063, 0.2123, -0.928, -0.3063, -0.09305, -0.9252, -0.368, -0.09305, -0.9252, -0.368, -0.09305, -0.9252, -0.368, -0.5972, -0.7539, -0.2739, -0.5972, -0.7539, -0.2739, -0.5972, -0.7539, -0.2739, -0.5646, 0.8232, -0.06044, -0.5646, 0.8232, -0.06044, -0.5646, 0.8232, -0.06044, 0.1315, 0.6377, -0.7589, 0.1315, 0.6377, -0.7589, 0.1315, 0.6377, -0.7589, 0.2727, 0.8017, -0.5319, 0.2727, 0.8017, -0.5319, 0.2727, 0.8017, -0.5319, -0.153, 0.9376, -0.3123, -0.153, 0.9376, -0.3123, -0.153, 0.9376, -0.3123, -0.1303, 0.9439, -0.3036, -0.1303, 0.9439, -0.3036, -0.1303, 0.9439, -0.3036, -0.1187, 0.9573, -0.2638, -0.1187, 0.9573, -0.2638, -0.1187, 0.9573, -0.2638, -0.1569, 0.9871, -0.03093, -0.1569, 0.9871, -0.03093, -0.1569, 0.9871, -0.03093, -0.4938, 0.8664, -0.07414, -0.4938, 0.8664, -0.07414, -0.4938, 0.8664, -0.07414, 0.1647, 0.6192, -0.7678, 0.1647, 0.6192, -0.7678, 0.1647, 0.6192, -0.7678, 0.1557, 0.0, -0.9878, 0.1557, 0.0, -0.9878, 0.1557, 0.0, -0.9878, -0.07591, 0.9546, -0.288, -0.07591, 0.9546, -0.288, -0.07591, 0.9546, -0.288, -0.4228, 0.0, -0.9062, -0.4228, 0.0, -0.9062, -0.4228, 0.0, -0.9062, -0.4228, 0.0, -0.9062, 0.2123, 0.928, -0.3063, 0.2123, 0.928, -0.3063, 0.2123, 0.928, -0.3063, -0.7096, 0.0, -0.7046, -0.7096, 0.0, -0.7046, -0.7096, 0.0, -0.7046, -0.09305, 0.9252, -0.368, -0.09305, 0.9252, -0.368, -0.09305, 0.9252, -0.368, -0.5972, 0.7539, -0.2739, -0.5972, 0.7539, -0.2739, -0.5972, 0.7539, -0.2739, 0.05142, 0.9965, 0.06569, 0.05142, 0.9965, 0.06569, 0.05142, 0.9965, 0.06569, 0.05142, 0.9965, 0.06569, 0.05142, -0.9965, 0.06569, 0.05142, -0.9965, 0.06569, 0.05142, -0.9965, 0.06569, 0.05142, -0.9965, 0.06569, -0.4171, 0.8496, 0.3229, -0.4171, 0.8496, 0.3229, -0.4171, 0.8496, 0.3229, -0.4171, 0.8496, 0.3229, -0.4509, -0.8385, 0.306, -0.4509, -0.8385, 0.306, -0.4509, -0.8385, 0.306, -0.4509, -0.8385, 0.306, 0.3783, 0.9058, -0.191, 0.3783, 0.9058, -0.191, 0.3783, 0.9058, -0.191, 0.3783, 0.9058, -0.191, 0.06621, 0.9965, 0.0512, 0.06621, 0.9965, 0.0512, 0.06621, 0.9965, 0.0512, 0.06621, 0.9965, 0.0512, 0.3783, -0.9058, -0.191, 0.3783, -0.9058, -0.191, 0.3783, -0.9058, -0.191, 0.3783, -0.9058, -0.191, -0.2933, 0.8821, 0.3686, -0.2933, 0.8821, 0.3686, -0.2933, 0.8821, 0.3686, -0.2933, 0.8821, 0.3686, 0.06621, -0.9965, 0.0512, 0.06621, -0.9965, 0.0512, 0.06621, -0.9965, 0.0512, 0.06621, -0.9965, 0.0512, -0.3015, -0.8924, 0.3356, -0.3015, -0.8924, 0.3356, -0.3015, -0.8924, 0.3356, -0.3015, -0.8924, 0.3356])] * 3)])
me_cube_003 = bpy.data.meshes.new('Cube.003')
me_cube_003.from_pydata([(-0.0662, 0.0, 0.2234), (0.0004169, -0.04076, 0.1563), (0.3622, 0.0, 0.08807), (0.2011, -0.02847, 0.06268), (-0.171, 0.0, -0.1958), (-0.5059, 0.0, 0.03715), (0.2701, 0.0, -0.2072), (-0.3085, 0.0, -0.12), (0.0163, 0.0, -0.2635), (0.0004169, 0.04076, 0.1563), (0.2011, 0.02847, 0.06268)], [], [(8, 3, 4), (7, 3, 1), (7, 0, 5), (8, 2, 3), (7, 4, 3), (7, 1, 0), (8, 6, 2), (8, 4, 10), (7, 9, 10), (8, 10, 2), (7, 10, 4), (7, 0, 9), (2, 10, 3), (1, 9, 0), (3, 10, 9, 1)])
me_cube_003.polygons.foreach_set('use_smooth', [True] * 15)
_k = set([(0, 1), (0, 7), (0, 9), (1, 3), (1, 7), (1, 9), (2, 3), (2, 8), (2, 10), (3, 7), (3, 8), (3, 10), (4, 7), (4, 8), (7, 9), (7, 10), (8, 10), (9, 10)])
me_cube_003.attributes.new('sharp_edge', 'BOOLEAN', 'EDGE').data.foreach_set('value', [ (min(e.vertices), max(e.vertices)) in _k for e in me_cube_003.edges])
me_cube_003.materials.append(mat_body)
me_cube_003.use_remesh_preserve_volume = False
me_cube_003.use_remesh_preserve_attributes = False
me_cube_003.use_mirror_vertex_groups = False
me_cube_003.update()
me_cube_003.normals_split_custom_set([tuple(v) for v in zip(*[iter([-0.02611, -0.997, -0.07224, -0.03293, -0.9975, -0.06247, -0.02726, -0.9971, -0.07059, -0.004932, -0.9901, -0.1406, -0.004932, -0.9901, -0.1406, -0.004932, -0.9901, -0.1406, 0.0, -1.0, 0.0, 0.0, -1.0, 0.0, 0.0, -1.0, 0.0, 0.2007, -0.9596, -0.1974, 0.2007, -0.9596, -0.1974, 0.2007, -0.9596, -0.1974, -0.03379, -0.9976, -0.06125, -0.02726, -0.9971, -0.07059, -0.03293, -0.9975, -0.06247, -0.3277, -0.9161, 0.2312, -0.3277, -0.9161, 0.2312, -0.3277, -0.9161, 0.2312, 0.0, -1.0, 0.0, 0.0, -1.0, 0.0, 0.0, -1.0, 0.0, -0.02611, 0.997, -0.07224, -0.02726, 0.9971, -0.07059, -0.03293, 0.9975, -0.06247, -0.004932, 0.9901, -0.1406, -0.004932, 0.9901, -0.1406, -0.004932, 0.9901, -0.1406, 0.2007, 0.9596, -0.1974, 0.2007, 0.9596, -0.1974, 0.2007, 0.9596, -0.1974, -0.03379, 0.9976, -0.06125, -0.03293, 0.9975, -0.06247, -0.02726, 0.9971, -0.07059, -0.3277, 0.9161, 0.2312, -0.3277, 0.9161, 0.2312, -0.3277, 0.9161, 0.2312, -0.1557, 0.0, 0.9878, -0.1557, 0.0, 0.9878, -0.1557, 0.0, 0.9878, 0.7096, 0.0, 0.7046, 0.7096, 0.0, 0.7046, 0.7096, 0.0, 0.7046, 0.4228, 0.0, 0.9062, 0.4228, 0.0, 0.9062, 0.4228, 0.0, 0.9062, 0.4228, 0.0, 0.9062])] * 3)])

# ---- objects
ob_cube_010 = bpy.data.objects.new('Cube.010', me_cube_000)
ob_cube_001 = bpy.data.objects.new('Cube.001', me_cube_002)
ob_cube_002 = bpy.data.objects.new('Cube.002', me_cube_003)
ob_lamp = bpy.data.objects.new('Lamp', light_lamp)
ob_camera = bpy.data.objects.new('Camera', cam_camera)

# ---- transforms, parenting, visibility, modifiers, constraints
ob_cube_010.location = (0.469, 7.164e-10, 0.4423)
ob_cube_010.rotation_euler = (-4.371e-08, 0.7854, -2.06e-15)
ob_cube_010.color = (0.8, 0.8, 0.8, 1.0)
ob_cube_010.lineart.crease_threshold = 0.0
ob_cube_001.location = (-0.1159, 1.016e-09, 0.3997)
ob_cube_001.rotation_euler = (-4.371e-08, 0.7854, -2.06e-15)
ob_cube_001.color = (0.8, 0.8, 0.8, 1.0)
ob_cube_001.lineart.crease_threshold = 0.0
ob_cube_002.location = (-0.5508, 0.0, 0.3721)
ob_cube_002.rotation_euler = (-4.371e-08, 0.7854, -2.06e-15)
ob_cube_002.color = (0.8, 0.8, 0.8, 1.0)
ob_cube_002.lineart.crease_threshold = 0.0
ob_lamp.location = (4.076, 1.005, 5.904)
ob_lamp.rotation_euler = (0.6503, 0.05522, 1.866)
ob_lamp.lock_rotations_4d = False
ob_lamp.empty_display_type = 'ARROWS'
ob_lamp.color = (0.0, 0.0, 0.0, 0.0)
ob_lamp.lineart.crease_threshold = 0.0
ob_camera.location = (7.481, -6.508, 5.344)
ob_camera.rotation_euler = (1.109, 0.0, 0.8149)
ob_camera.lock_rotations_4d = False
ob_camera.empty_display_type = 'ARROWS'
ob_camera.color = (0.0, 0.0, 0.0, 0.0)
ob_camera.display_type = 'WIRE'
ob_camera.lineart.crease_threshold = 0.0

# ---- collection membership
col_collection_1.objects.link(ob_cube_010)
col_collection_1.objects.link(ob_cube_001)
col_collection_1.objects.link(ob_cube_002)
col_collection_1.objects.link(ob_lamp)
col_collection_1.objects.link(ob_camera)

# ---- scene / render settings (as saved in the file)
scene.camera = ob_camera
scene.frame_start = 1; scene.frame_end = 250; scene.frame_set(1)
scene.render.engine = 'BLENDER_EEVEE_NEXT'
scene.render.resolution_percentage = 50
scene.render.dither_intensity = 0.0
scene.cycles.use_denoising = False
scene.cycles.samples = 128
scene.cycles.sampling_pattern = 'TABULATED_SOBOL'
scene.cycles.use_adaptive_sampling = False
scene.cycles.use_light_tree = False
scene.cycles.blur_glossy = 0.0
scene.cycles.sample_clamp_indirect = 0.0
scene.view_settings.view_transform = 'Standard'
bpy.context.view_layer.update()

